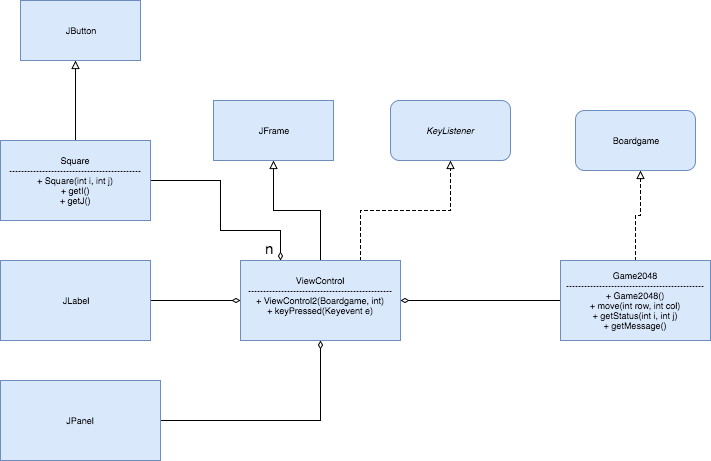

The diagram above was exported from draw.io. Its source (the exported page's mxGraphModel, read from the mxfile embedded in the PNG):
<mxGraphModel dx="752" dy="630" grid="1" gridSize="10" guides="1" tooltips="1" connect="1" arrows="1" fold="1" page="1" pageScale="1" pageWidth="826" pageHeight="1169" background="#ffffff" math="0" shadow="0">
  <root>
    <mxCell id="0" />
    <mxCell id="1" parent="0" />
    <mxCell id="3" style="edgeStyle=orthogonalEdgeStyle;rounded=0;html=1;exitX=0.5;exitY=0;endArrow=block;endFill=0;jettySize=auto;orthogonalLoop=1;fontSize=9;fontColor=#FFFFFF;entryX=0.5;entryY=1;" edge="1" parent="1" source="2" target="4">
      <mxGeometry relative="1" as="geometry">
        <mxPoint x="240" y="200" as="targetPoint" />
        <Array as="points">
          <mxPoint x="400" y="230" />
          <mxPoint x="353" y="230" />
        </Array>
      </mxGeometry>
    </mxCell>
    <mxCell id="5" style="edgeStyle=orthogonalEdgeStyle;rounded=0;html=1;exitX=0.75;exitY=0;endArrow=block;endFill=0;jettySize=auto;orthogonalLoop=1;fontSize=9;fontColor=#FFFFFF;dashed=1;entryX=0.5;entryY=1;" edge="1" parent="1" source="2" target="7">
      <mxGeometry relative="1" as="geometry">
        <mxPoint x="520" y="200" as="targetPoint" />
        <Array as="points">
          <mxPoint x="440" y="230" />
          <mxPoint x="530" y="230" />
        </Array>
      </mxGeometry>
    </mxCell>
    <mxCell id="2" value="&lt;font color=&quot;#000000&quot;&gt;ViewControl&lt;/font&gt;&lt;div&gt;&lt;font color=&quot;#000000&quot;&gt;------------------------------------------------&lt;/font&gt;&lt;/div&gt;&lt;div&gt;&lt;font color=&quot;#000000&quot;&gt;+ ViewControl2(Boardgame, int)&lt;/font&gt;&lt;/div&gt;&lt;div&gt;&lt;font color=&quot;#000000&quot;&gt;+ keyPressed(Keyevent e)&lt;/font&gt;&lt;/div&gt;&lt;div&gt;&lt;font color=&quot;#000000&quot;&gt;&lt;br&gt;&lt;/font&gt;&lt;/div&gt;" style="whiteSpace=wrap;html=1;labelBackgroundColor=none;strokeColor=#6c8ebf;fillColor=#dae8fc;fontSize=9;fontColor=#FFFFFF;" vertex="1" parent="1">
      <mxGeometry x="320" y="280" width="160" height="80" as="geometry" />
    </mxCell>
    <mxCell id="4" value="&lt;font color=&quot;#000000&quot;&gt;JFrame&lt;/font&gt;" style="whiteSpace=wrap;html=1;labelBackgroundColor=none;strokeColor=#6c8ebf;fillColor=#dae8fc;fontSize=9;fontColor=#FFFFFF;" vertex="1" parent="1">
      <mxGeometry x="293" y="120" width="120" height="60" as="geometry" />
    </mxCell>
    <mxCell id="7" value="&lt;font color=&quot;#000000&quot;&gt;&lt;i&gt;KeyListener&lt;/i&gt;&lt;/font&gt;" style="rounded=1;whiteSpace=wrap;html=1;labelBackgroundColor=none;strokeColor=#6c8ebf;fillColor=#dae8fc;fontSize=9;fontColor=#FFFFFF;" vertex="1" parent="1">
      <mxGeometry x="470" y="120" width="120" height="60" as="geometry" />
    </mxCell>
    <mxCell id="10" style="edgeStyle=orthogonalEdgeStyle;rounded=0;html=1;endArrow=block;endFill=0;jettySize=auto;orthogonalLoop=1;fontSize=9;fontColor=#FFFFFF;dashed=1;" edge="1" parent="1" source="9">
      <mxGeometry relative="1" as="geometry">
        <mxPoint x="720" y="190" as="targetPoint" />
      </mxGeometry>
    </mxCell>
    <mxCell id="12" style="edgeStyle=orthogonalEdgeStyle;rounded=0;html=1;entryX=1;entryY=0.5;endArrow=diamondThin;endFill=0;jettySize=auto;orthogonalLoop=1;fontSize=9;fontColor=#FFFFFF;" edge="1" parent="1" source="9" target="2">
      <mxGeometry relative="1" as="geometry" />
    </mxCell>
    <mxCell id="9" value="&lt;font color=&quot;#050505&quot;&gt;Game2048&lt;/font&gt;&lt;div&gt;&lt;font color=&quot;#050505&quot;&gt;----------------------------------------------&lt;/font&gt;&lt;/div&gt;&lt;div&gt;&lt;font color=&quot;#050505&quot;&gt;+ Game2048()&lt;/font&gt;&lt;/div&gt;&lt;div&gt;&lt;font color=&quot;#050505&quot;&gt;+ move(int row, int col)&lt;/font&gt;&lt;/div&gt;&lt;div&gt;&lt;font color=&quot;#050505&quot;&gt;+ getStatus(int i, int j)&lt;/font&gt;&lt;/div&gt;&lt;div&gt;&lt;font color=&quot;#050505&quot;&gt;+ getMessage()&lt;/font&gt;&lt;/div&gt;" style="whiteSpace=wrap;html=1;labelBackgroundColor=none;strokeColor=#6c8ebf;fillColor=#dae8fc;fontSize=9;fontColor=#FFFFFF;" vertex="1" parent="1">
      <mxGeometry x="640" y="280" width="150" height="80" as="geometry" />
    </mxCell>
    <mxCell id="11" value="&lt;font color=&quot;#000000&quot;&gt;Boardgame&lt;/font&gt;" style="rounded=1;whiteSpace=wrap;html=1;labelBackgroundColor=none;strokeColor=#6c8ebf;fillColor=#dae8fc;fontSize=9;fontColor=#FFFFFF;" vertex="1" parent="1">
      <mxGeometry x="655" y="130" width="120" height="60" as="geometry" />
    </mxCell>
    <mxCell id="14" style="edgeStyle=orthogonalEdgeStyle;rounded=0;html=1;entryX=0;entryY=0.5;endArrow=diamondThin;endFill=0;jettySize=auto;orthogonalLoop=1;fontSize=9;fontColor=#FFFFFF;" edge="1" parent="1" source="13" target="2">
      <mxGeometry relative="1" as="geometry" />
    </mxCell>
    <mxCell id="13" value="&lt;font color=&quot;#000000&quot;&gt;JLabel&lt;/font&gt;" style="whiteSpace=wrap;html=1;labelBackgroundColor=none;strokeColor=#6c8ebf;fillColor=#dae8fc;fontSize=9;fontColor=#FFFFFF;" vertex="1" parent="1">
      <mxGeometry x="80" y="280" width="150" height="80" as="geometry" />
    </mxCell>
    <mxCell id="16" style="edgeStyle=orthogonalEdgeStyle;rounded=0;html=1;entryX=0.5;entryY=1;endArrow=diamondThin;endFill=0;jettySize=auto;orthogonalLoop=1;fontSize=9;fontColor=#FFFFFF;" edge="1" parent="1" source="15" target="2">
      <mxGeometry relative="1" as="geometry" />
    </mxCell>
    <mxCell id="15" value="&lt;font color=&quot;#000000&quot;&gt;JPanel&lt;/font&gt;" style="whiteSpace=wrap;html=1;labelBackgroundColor=none;strokeColor=#6c8ebf;fillColor=#dae8fc;fontSize=9;fontColor=#FFFFFF;" vertex="1" parent="1">
      <mxGeometry x="80" y="400" width="160" height="80" as="geometry" />
    </mxCell>
    <mxCell id="18" style="edgeStyle=orthogonalEdgeStyle;rounded=0;html=1;entryX=0.25;entryY=0;endArrow=diamondThin;endFill=0;jettySize=auto;orthogonalLoop=1;fontSize=9;fontColor=#FFFFFF;" edge="1" parent="1" source="17" target="2">
      <mxGeometry relative="1" as="geometry">
        <Array as="points">
          <mxPoint x="300" y="200" />
          <mxPoint x="300" y="250" />
          <mxPoint x="360" y="250" />
        </Array>
      </mxGeometry>
    </mxCell>
    <mxCell id="20" style="edgeStyle=orthogonalEdgeStyle;rounded=0;html=1;endArrow=block;endFill=0;jettySize=auto;orthogonalLoop=1;fontSize=9;fontColor=#FFFFFF;" edge="1" parent="1" source="17">
      <mxGeometry relative="1" as="geometry">
        <mxPoint x="155" y="80" as="targetPoint" />
      </mxGeometry>
    </mxCell>
    <mxCell id="17" value="&lt;font color=&quot;#000000&quot;&gt;Square&lt;/font&gt;&lt;div&gt;&lt;font color=&quot;#000000&quot;&gt;--------------------------------------------&lt;/font&gt;&lt;/div&gt;&lt;div&gt;&lt;font color=&quot;#000000&quot;&gt;+ Square(int i, int j)&lt;/font&gt;&lt;/div&gt;&lt;div&gt;&lt;font color=&quot;#000000&quot;&gt;+ getI()&lt;/font&gt;&lt;/div&gt;&lt;div&gt;&lt;font color=&quot;#000000&quot;&gt;+ getJ()&lt;/font&gt;&lt;/div&gt;" style="whiteSpace=wrap;html=1;labelBackgroundColor=none;strokeColor=#6c8ebf;fillColor=#dae8fc;fontSize=9;fontColor=#FFFFFF;" vertex="1" parent="1">
      <mxGeometry x="80" y="160" width="150" height="80" as="geometry" />
    </mxCell>
    <mxCell id="19" value="&lt;font color=&quot;#000000&quot; style=&quot;font-size: 15px&quot;&gt;n&lt;/font&gt;" style="text;html=1;resizable=0;points=[];autosize=1;align=left;verticalAlign=top;spacingTop=-4;fontSize=9;fontColor=#FFFFFF;" vertex="1" parent="1">
      <mxGeometry x="343" y="257" width="20" height="20" as="geometry" />
    </mxCell>
    <mxCell id="21" value="&lt;font color=&quot;#000000&quot;&gt;JButton&lt;/font&gt;" style="whiteSpace=wrap;html=1;labelBackgroundColor=none;strokeColor=#6c8ebf;fillColor=#dae8fc;fontSize=9;fontColor=#FFFFFF;" vertex="1" parent="1">
      <mxGeometry x="100" y="20" width="120" height="60" as="geometry" />
    </mxCell>
  </root>
</mxGraphModel>